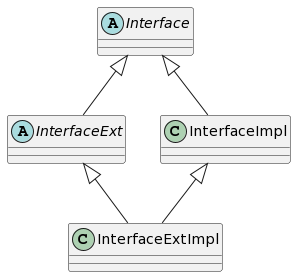

The diagram above was rendered by PlantUML. Its source (embedded in the PNG):
@startuml
abstract class Interface
abstract class InterfaceExt
Interface <|-- InterfaceExt
class InterfaceImpl
class InterfaceExtImpl
Interface <|-- InterfaceImpl
InterfaceExt <|-- InterfaceExtImpl
InterfaceImpl <|-- InterfaceExtImpl
@enduml